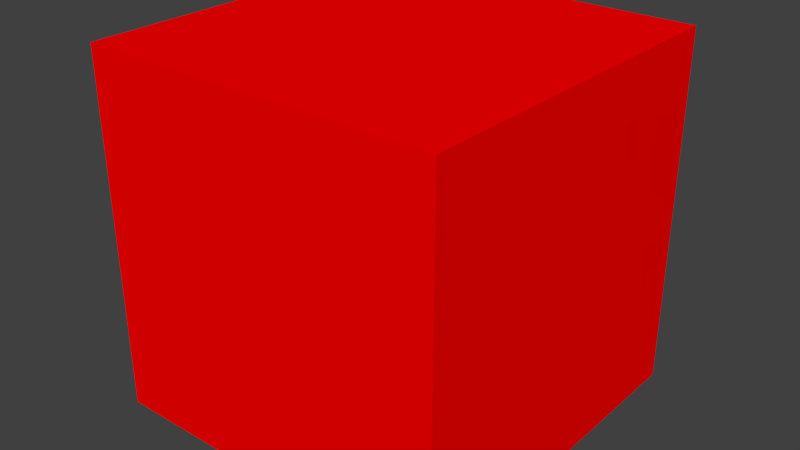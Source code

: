 # Source: end.blend  (saved by Blender 2.75.0; exported with 4.5.12 LTS)
import bpy
from mathutils import Matrix  # noqa: F401  (used for matrix-valued properties, if any)

bpy.ops.wm.read_factory_settings(use_empty=True)
scene = bpy.context.scene
scene.name = 'Scene'

# ---- collections
col_collection_1 = bpy.data.collections.new('Collection 1'); scene.collection.children.link(col_collection_1)

# ---- materials (node trees are filled in below, after node groups)
mat_material = bpy.data.materials.new('Material')
mat_material.alpha_threshold = 0.0
mat_material.use_transparent_shadow = False
mat_material.diffuse_color = (1.0, 0.0, 0.0, 1.0)
mat_material.roughness = 0.5
mat_material.line_color = (0.0, 0.0, 0.0, 1.0)

# ---- material node trees

# ---- world
world_world = bpy.data.worlds.new('World'); scene.world = world_world
world_world.color = (0.05088, 0.05088, 0.05088)
world_world.use_sun_shadow = False
world_world.sun_shadow_jitter_overblur = 0.0
world_world.cycles.sampling_method = 'MANUAL'
world_world.cycles.sample_map_resolution = 256

# ---- meshes
me_cube = bpy.data.meshes.new('Cube')
me_cube.from_pydata([(1.0, 1.0, -1.0), (1.0, -1.0, -1.0), (-1.0, -1.0, -1.0), (-1.0, 1.0, -1.0), (1.0, 1.0, 1.0), (1.0, -1.0, 1.0), (-1.0, -1.0, 1.0), (-1.0, 1.0, 1.0)], [], [(0, 1, 2, 3), (4, 7, 6, 5), (0, 4, 5, 1), (1, 5, 6, 2), (2, 6, 7, 3), (4, 0, 3, 7)])
me_cube.materials.append(mat_material)
me_cube.use_remesh_preserve_volume = False
me_cube.use_remesh_preserve_attributes = False
me_cube.use_mirror_vertex_groups = False
me_cube.update()

# ---- objects
ob_cube = bpy.data.objects.new('Cube', me_cube)

# ---- transforms, parenting, visibility, modifiers, constraints
ob_cube.location = (0.0, 0.0, 0.0)
ob_cube.lock_rotations_4d = False
ob_cube.empty_display_type = 'ARROWS'
ob_cube.lineart.crease_threshold = 0.0

# ---- collection membership
col_collection_1.objects.link(ob_cube)

# ---- scene / render settings (as saved in the file)
scene.frame_start = 1; scene.frame_end = 250; scene.frame_set(1)
scene.render.engine = 'BLENDER_EEVEE_NEXT'
scene.render.resolution_percentage = 50
scene.render.dither_intensity = 0.0
scene.cycles.use_denoising = False
scene.cycles.samples = 10
scene.cycles.sampling_pattern = 'TABULATED_SOBOL'
scene.cycles.light_sampling_threshold = 0.0
scene.cycles.use_adaptive_sampling = False
scene.cycles.use_light_tree = False
scene.cycles.blur_glossy = 0.0
scene.cycles.pixel_filter_type = 'GAUSSIAN'
scene.cycles.sample_clamp_indirect = 0.0
scene.view_settings.view_transform = 'Standard'
bpy.context.view_layer.update()

# ---- added for rendering (the .blend has no active camera and no usable light): camera, sun
cam_auto = bpy.data.cameras.new('AutoCamera')
cam_auto.lens = 50.0
cam_auto.sensor_width = 36.0
cam_auto.clip_end = 1000.0
ob_auto_camera = bpy.data.objects.new('AutoCamera', cam_auto)
scene.collection.objects.link(ob_auto_camera)
ob_auto_camera.location = (3.20507, -3.84609, 2.56406)
ob_auto_camera.rotation_euler = (1.09748, -7.21219e-08, 0.694738)
scene.camera = ob_auto_camera
light_auto_sun = bpy.data.lights.new('AutoSun', 'SUN')
light_auto_sun.energy = 3.0
light_auto_sun.angle = 0.0523599
ob_auto_sun = bpy.data.objects.new('AutoSun', light_auto_sun)
scene.collection.objects.link(ob_auto_sun)
ob_auto_sun.rotation_euler = (0.872665, 0.174533, 0.523599)
bpy.context.view_layer.update()

